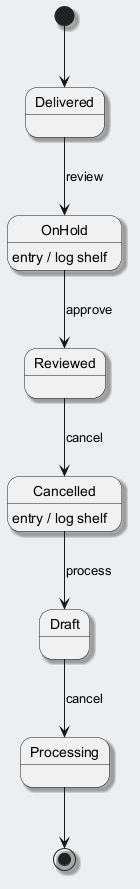

The diagram above was rendered by PlantUML. Its source (embedded in the PNG):
@startuml
skinparam backgroundColor #ECEFF1
skinparam classBackgroundColor #FFFFFF
skinparam classBorderColor #455A64
skinparam shadowing true
[*] --> Delivered
Delivered --> OnHold : review
OnHold --> Reviewed : approve
OnHold : entry / log shelf
Reviewed --> Cancelled : cancel
Cancelled --> Draft : process
Cancelled : entry / log shelf
Draft --> Processing : cancel
Processing --> [*]
@enduml